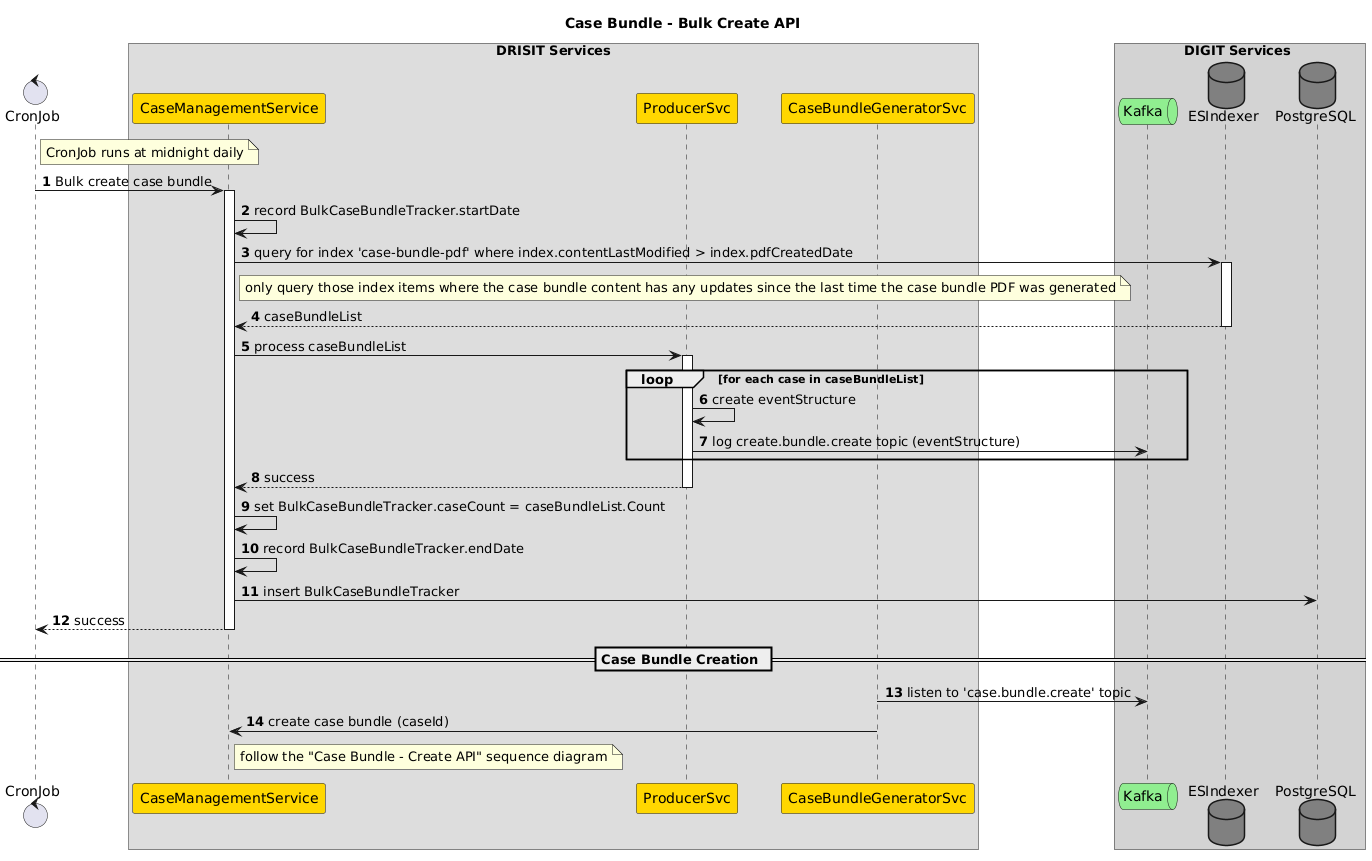

The diagram above was rendered by PlantUML. Its source (embedded in the PNG):
@startuml
autonumber
skinparam responseMessageBelowArrow true

title "Case Bundle - Bulk Create API"

control CronJob as CJ

box DRISIT Services
participant CaseManagementService as CMS #gold
participant ProducerSvc as P #gold
participant CaseBundleGeneratorSvc as C #gold
end box

box DIGIT Services #lightgray
queue Kafka as K #lightgreen
Database ESIndexer as ES #gray
Database PostgreSQL as DB #gray
end box

note right of CJ: CronJob runs at midnight daily
CJ->CMS++:Bulk create case bundle
CMS->CMS: record BulkCaseBundleTracker.startDate
CMS->ES++: query for index 'case-bundle-pdf' where index.contentLastModified > index.pdfCreatedDate
note right of CMS: only query those index items where the case bundle content has any updates since the last time the case bundle PDF was generated
return caseBundleList

CMS->P++: process caseBundleList
loop for each case in caseBundleList
  P->P: create eventStructure
  P->K: log create.bundle.create topic (eventStructure)
end
return success
CMS->CMS: set BulkCaseBundleTracker.caseCount = caseBundleList.Count
CMS->CMS: record BulkCaseBundleTracker.endDate
CMS->DB: insert BulkCaseBundleTracker
return success
== Case Bundle Creation ==
C->K: listen to 'case.bundle.create' topic
C->CMS: create case bundle (caseId)
note right of CMS: follow the "Case Bundle - Create API" sequence diagram
@enduml